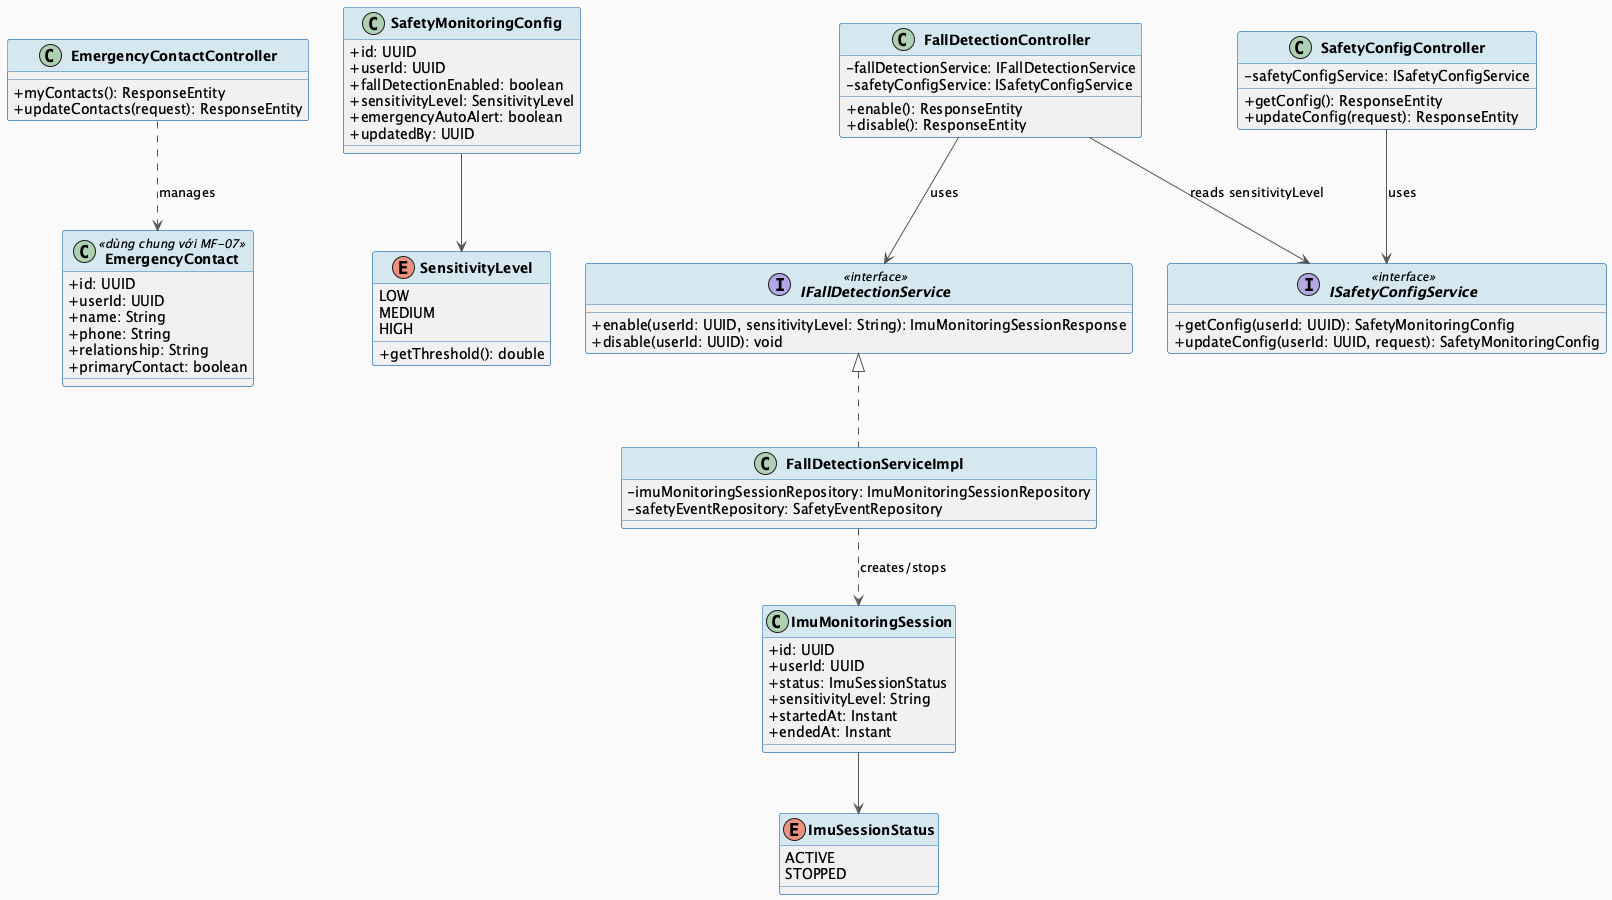

The diagram above was rendered by PlantUML. Its source (embedded in the PNG):
@startuml MF14_01_MonitoringConfig_ClassDiagram
skinparam classAttributeIconSize 0
skinparam classFontStyle bold
skinparam backgroundColor #FAFAFA
skinparam ArrowColor #555555
skinparam ClassBorderColor #2E75B6
skinparam ClassHeaderBackgroundColor #D5E8F0

class EmergencyContact <<dùng chung với MF-07>> {
  + id: UUID
  + userId: UUID
  + name: String
  + phone: String
  + relationship: String
  + primaryContact: boolean
}

class SafetyMonitoringConfig {
  + id: UUID
  + userId: UUID
  + fallDetectionEnabled: boolean
  + sensitivityLevel: SensitivityLevel
  + emergencyAutoAlert: boolean
  + updatedBy: UUID
}

enum SensitivityLevel {
  LOW
  MEDIUM
  HIGH
  + getThreshold(): double
}

class ImuMonitoringSession {
  + id: UUID
  + userId: UUID
  + status: ImuSessionStatus
  + sensitivityLevel: String
  + startedAt: Instant
  + endedAt: Instant
}

enum ImuSessionStatus {
  ACTIVE
  STOPPED
}

class EmergencyContactController {
  + myContacts(): ResponseEntity
  + updateContacts(request): ResponseEntity
}

class SafetyConfigController {
  - safetyConfigService: ISafetyConfigService
  + getConfig(): ResponseEntity
  + updateConfig(request): ResponseEntity
}

class FallDetectionController {
  - fallDetectionService: IFallDetectionService
  - safetyConfigService: ISafetyConfigService
  + enable(): ResponseEntity
  + disable(): ResponseEntity
}

interface ISafetyConfigService <<interface>> {
  + getConfig(userId: UUID): SafetyMonitoringConfig
  + updateConfig(userId: UUID, request): SafetyMonitoringConfig
}

interface IFallDetectionService <<interface>> {
  + enable(userId: UUID, sensitivityLevel: String): ImuMonitoringSessionResponse
  + disable(userId: UUID): void
}

class FallDetectionServiceImpl implements IFallDetectionService {
  - imuMonitoringSessionRepository: ImuMonitoringSessionRepository
  - safetyEventRepository: SafetyEventRepository
}

SafetyMonitoringConfig --> SensitivityLevel
ImuMonitoringSession --> ImuSessionStatus
EmergencyContactController ..> EmergencyContact : manages
SafetyConfigController --> ISafetyConfigService : uses
FallDetectionController --> ISafetyConfigService : reads sensitivityLevel
FallDetectionController --> IFallDetectionService : uses
FallDetectionServiceImpl ..> ImuMonitoringSession : creates/stops

@enduml